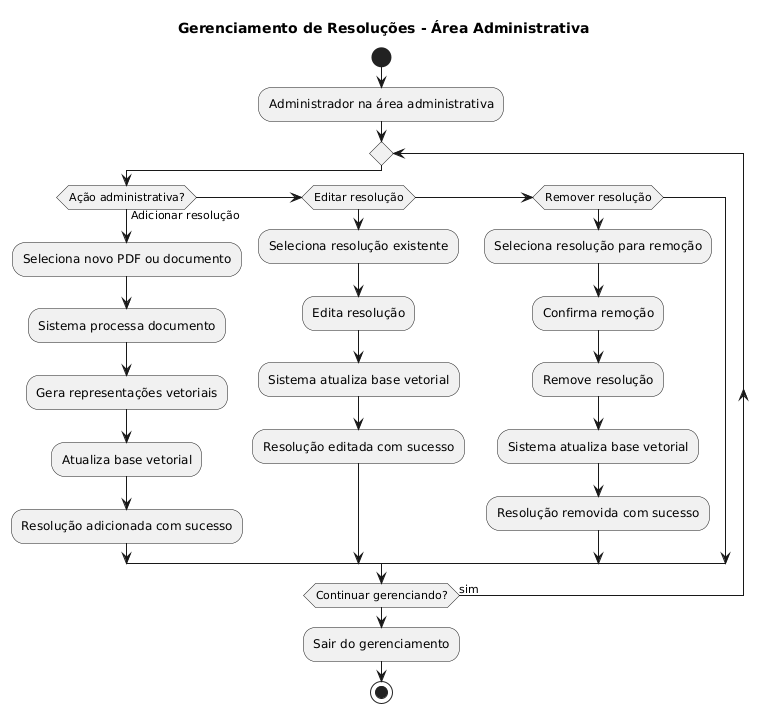

The diagram above was rendered by PlantUML. Its source (embedded in the PNG):
@startuml
title Gerenciamento de Resoluções - Área Administrativa
start
:Administrador na área administrativa;
repeat
  if (Ação administrativa?) then (Adicionar resolução)
    :Seleciona novo PDF ou documento;
    :Sistema processa documento;
    :Gera representações vetoriais;
    :Atualiza base vetorial;
    :Resolução adicionada com sucesso;
    
  elseif (Editar resolução) then
    :Seleciona resolução existente;
    :Edita resolução;
    :Sistema atualiza base vetorial;
    :Resolução editada com sucesso;
    
  elseif (Remover resolução) then
    :Seleciona resolução para remoção;
    :Confirma remoção;
    :Remove resolução;
    :Sistema atualiza base vetorial;
    :Resolução removida com sucesso;
    

  endif
repeat while (Continuar gerenciando?) is (sim)
:Sair do gerenciamento;
stop
@enduml